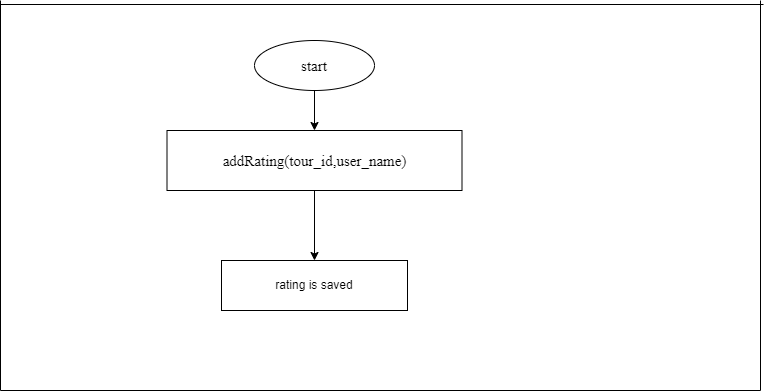

The diagram above was exported from draw.io. Its source (the exported page's mxGraphModel, read from the mxfile embedded in the PNG):
<mxGraphModel dx="868" dy="450" grid="1" gridSize="10" guides="1" tooltips="1" connect="1" arrows="1" fold="1" page="1" pageScale="1" pageWidth="827" pageHeight="1169" math="0" shadow="0">
  <root>
    <mxCell id="WIyWlLk6GJQsqaUBKTNV-0" />
    <mxCell id="WIyWlLk6GJQsqaUBKTNV-1" parent="WIyWlLk6GJQsqaUBKTNV-0" />
    <mxCell id="u2fyrH7SFQFAul88Zxph-0" value="" style="edgeStyle=orthogonalEdgeStyle;rounded=0;orthogonalLoop=1;jettySize=auto;html=1;" parent="WIyWlLk6GJQsqaUBKTNV-1" source="u2fyrH7SFQFAul88Zxph-1" target="u2fyrH7SFQFAul88Zxph-3" edge="1">
      <mxGeometry relative="1" as="geometry" />
    </mxCell>
    <mxCell id="u2fyrH7SFQFAul88Zxph-1" value="&lt;font face=&quot;Times New Roman&quot; style=&quot;font-size: 15px;&quot;&gt;start&lt;/font&gt;" style="ellipse;whiteSpace=wrap;html=1;" parent="WIyWlLk6GJQsqaUBKTNV-1" vertex="1">
      <mxGeometry x="294" y="90" width="120" height="50" as="geometry" />
    </mxCell>
    <mxCell id="u2fyrH7SFQFAul88Zxph-16" value="" style="edgeStyle=orthogonalEdgeStyle;rounded=0;orthogonalLoop=1;jettySize=auto;html=1;" parent="WIyWlLk6GJQsqaUBKTNV-1" source="u2fyrH7SFQFAul88Zxph-3" target="u2fyrH7SFQFAul88Zxph-15" edge="1">
      <mxGeometry relative="1" as="geometry" />
    </mxCell>
    <mxCell id="u2fyrH7SFQFAul88Zxph-3" value="&lt;font face=&quot;Times New Roman&quot; style=&quot;font-size: 15px;&quot;&gt;addRating(tour_id,user_name&lt;span style=&quot;position: relative; top: 0.5pt;&quot;&gt;)&lt;/span&gt;&lt;/font&gt;" style="whiteSpace=wrap;html=1;" parent="WIyWlLk6GJQsqaUBKTNV-1" vertex="1">
      <mxGeometry x="206.5" y="180" width="295" height="60" as="geometry" />
    </mxCell>
    <mxCell id="u2fyrH7SFQFAul88Zxph-4" value="" style="endArrow=none;html=1;rounded=0;" parent="WIyWlLk6GJQsqaUBKTNV-1" edge="1">
      <mxGeometry width="50" height="50" relative="1" as="geometry">
        <mxPoint x="40" y="440" as="sourcePoint" />
        <mxPoint x="800" y="440" as="targetPoint" />
      </mxGeometry>
    </mxCell>
    <mxCell id="u2fyrH7SFQFAul88Zxph-5" value="" style="endArrow=none;html=1;rounded=0;" parent="WIyWlLk6GJQsqaUBKTNV-1" edge="1">
      <mxGeometry width="50" height="50" relative="1" as="geometry">
        <mxPoint x="40" y="54" as="sourcePoint" />
        <mxPoint x="803" y="54" as="targetPoint" />
      </mxGeometry>
    </mxCell>
    <mxCell id="u2fyrH7SFQFAul88Zxph-6" value="" style="endArrow=none;html=1;rounded=0;" parent="WIyWlLk6GJQsqaUBKTNV-1" edge="1">
      <mxGeometry width="50" height="50" relative="1" as="geometry">
        <mxPoint x="800" y="440" as="sourcePoint" />
        <mxPoint x="800" y="50" as="targetPoint" />
      </mxGeometry>
    </mxCell>
    <mxCell id="u2fyrH7SFQFAul88Zxph-7" value="" style="endArrow=none;html=1;rounded=0;" parent="WIyWlLk6GJQsqaUBKTNV-1" edge="1">
      <mxGeometry width="50" height="50" relative="1" as="geometry">
        <mxPoint x="40" y="440" as="sourcePoint" />
        <mxPoint x="40" y="50" as="targetPoint" />
      </mxGeometry>
    </mxCell>
    <mxCell id="u2fyrH7SFQFAul88Zxph-15" value="rating is saved&lt;br&gt;" style="whiteSpace=wrap;html=1;" parent="WIyWlLk6GJQsqaUBKTNV-1" vertex="1">
      <mxGeometry x="261" y="310" width="186" height="50" as="geometry" />
    </mxCell>
  </root>
</mxGraphModel>